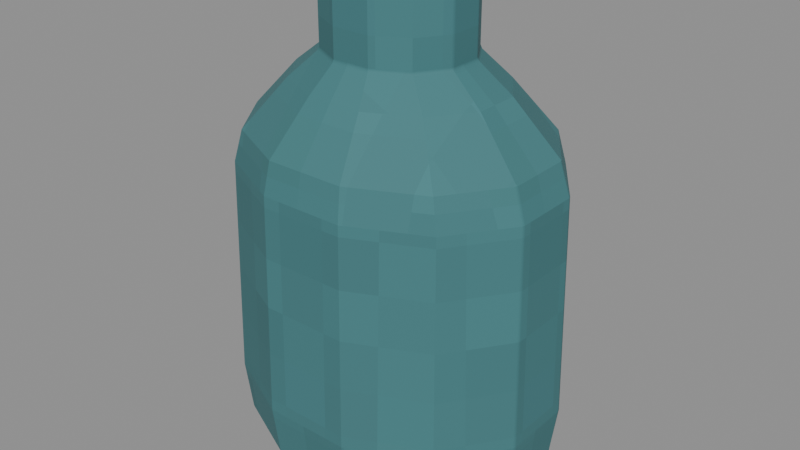 # Source: Vessel.blend  (saved by Blender 4.3.34; exported with 4.5.12 LTS)
import bpy
from mathutils import Matrix  # noqa: F401  (used for matrix-valued properties, if any)

bpy.ops.wm.read_factory_settings(use_empty=True)
scene = bpy.context.scene
scene.name = 'Isolated part'

# ---- collections
col_part_vessel = bpy.data.collections.new('Part.Vessel'); scene.collection.children.link(col_part_vessel)

# ---- images (referenced by path relative to the original .blend; pixels are not part of the script)
import os
ASSET_DIR = os.environ.get("B2B_ASSET_DIR", "")  # directory of the original .blend (textures are referenced by path, not embedded)
HERE = os.path.dirname(os.path.abspath(__file__))  # packed textures are extracted next to this script under _unpacked/

def load_image(name, relpath, width, height, colorspace="sRGB"):
    """Load a texture the original file referenced (path relative to the .blend, or extracted next to this script)."""
    p = next((c for c in (os.path.join(HERE, relpath), os.path.join(ASSET_DIR, relpath)) if relpath and os.path.exists(c)), "")
    if p:
        img = bpy.data.images.load(p, check_existing=True)
        img.name = name
    else:  # same state as the original file: an image datablock whose file is absent (Cycles renders it pink)
        img = bpy.data.images.new(name, width, height)
        img.source = "FILE"
        img.filepath = "//" + (relpath or name)
    img.colorspace_settings.name = colorspace
    return img
img_minecraft___marine_stripe = load_image('Minecraft • Marine stripe', '_unpacked/Marine_stripe.bc7fe28f.png', 32, 32, 'sRGB')

# ---- materials (node trees are filled in below, after node groups)
mat_minecraft___marine_stripe = bpy.data.materials.new('Minecraft / Marine stripe')
mat_minecraft___marine_stripe.diffuse_color = (0.2627, 0.4745, 0.4902, 1.0)

# ---- material node trees
mat_minecraft___marine_stripe.use_nodes = True; mat_minecraft___marine_stripe.node_tree.nodes.clear()
_N = mat_minecraft___marine_stripe.node_tree.nodes; _L = mat_minecraft___marine_stripe.node_tree.links
n0 = _N.new('ShaderNodeBsdfPrincipled'); n0.name = 'Principled BSDF'; n0.location = (10, 300)
n0.inputs[2].default_value = 0.85
n1 = _N.new('ShaderNodeOutputMaterial'); n1.name = 'Material Output'; n1.location = (300, 300)
n2 = _N.new('ShaderNodeTexImage'); n2.name = 'Image Texture'; n2.location = (-580, 280)
n2.image = img_minecraft___marine_stripe
n2.interpolation = 'Closest'
_L.new(n0.outputs[0], n1.inputs[0])
_L.new(n2.outputs[0], n0.inputs[0])
n1.is_active_output = True

# ---- meshes
me_ceramicpump_vessel_001 = bpy.data.meshes.new('CeramicPump.Vessel.001')
me_ceramicpump_vessel_001.from_pydata([(0.1043, 0.02355, 0.0), (0.07637, 0.06435, 0.0), (0.02795, 0.0879, 0.0), (-0.02795, 0.0879, 0.0), (-0.07637, 0.06435, 0.0), (-0.1043, 0.02355, 0.0), (-0.1043, -0.02355, 0.0), (-0.07637, -0.06435, 0.0), (-0.02795, -0.0879, 0.0), (0.02795, -0.0879, 0.0), (0.07637, -0.06435, 0.0), (0.1043, -0.02355, 0.0), (0.1246, 0.02718, 0.025), (0.09122, 0.07425, 0.025), (0.03339, 0.1014, 0.025), (-0.03339, 0.1014, 0.025), (-0.09122, 0.07425, 0.025), (-0.1246, 0.02718, 0.025), (-0.1246, -0.02718, 0.025), (-0.09122, -0.07425, 0.025), (-0.03339, -0.1014, 0.025), (0.03339, -0.1014, 0.025), (0.09122, -0.07425, 0.025), (0.1246, -0.02718, 0.025), (0.1294, 0.02847, 0.066), (0.09475, 0.07778, 0.066), (0.03468, 0.1063, 0.066), (-0.03468, 0.1063, 0.066), (-0.09475, 0.07778, 0.066), (-0.1294, 0.02847, 0.066), (-0.1294, -0.02847, 0.066), (-0.09475, -0.07778, 0.066), (-0.03468, -0.1063, 0.066), (0.03468, -0.1063, 0.066), (0.09475, -0.07778, 0.066), (0.1294, -0.02847, 0.066), (0.1256, 0.02743, 0.24), (0.09192, 0.07495, 0.24), (0.03365, 0.1024, 0.24), (-0.03365, 0.1024, 0.24), (-0.09192, 0.07495, 0.24), (-0.1256, 0.02743, 0.24), (-0.1256, -0.02743, 0.24), (-0.09192, -0.07495, 0.24), (-0.03365, -0.1024, 0.24), (0.03365, -0.1024, 0.24), (0.09192, -0.07495, 0.24), (0.1256, -0.02743, 0.24), (0.1178, 0.02614, 0.265), (0.08627, 0.07142, 0.265), (0.03158, 0.09756, 0.265), (-0.03158, 0.09756, 0.265), (-0.08627, 0.07142, 0.265), (-0.1178, 0.02614, 0.265), (-0.1178, -0.02614, 0.265), (-0.08627, -0.07142, 0.265), (-0.03158, -0.09756, 0.265), (0.03158, -0.09756, 0.265), (0.08627, -0.07142, 0.265), (0.1178, -0.02614, 0.265), (0.0821, 0.01812, 0.304), (0.0601, 0.0495, 0.304), (0.022, 0.06761, 0.304), (-0.022, 0.06761, 0.304), (-0.0601, 0.0495, 0.304), (-0.0821, 0.01812, 0.304), (-0.0821, -0.01812, 0.304), (-0.0601, -0.0495, 0.304), (-0.022, -0.06761, 0.304), (0.022, -0.06761, 0.304), (0.0601, -0.0495, 0.304), (0.0821, -0.01812, 0.304), (0.05602, 0.01346, 0.325), (0.04101, 0.03677, 0.325), (0.01501, 0.05023, 0.325), (-0.01501, 0.05023, 0.325), (-0.04101, 0.03677, 0.325), (-0.05602, 0.01346, 0.325), (-0.05602, -0.01346, 0.325), (-0.04101, -0.03677, 0.325), (-0.01501, -0.05023, 0.325), (0.01501, -0.05023, 0.325), (0.04101, -0.03677, 0.325), (0.05602, -0.01346, 0.325), (0.05602, 0.01346, 0.378), (0.04101, 0.03677, 0.378), (0.01501, 0.05023, 0.378), (-0.01501, 0.05023, 0.378), (-0.04101, 0.03677, 0.378), (-0.05602, 0.01346, 0.378), (-0.05602, -0.01346, 0.378), (-0.04101, -0.03677, 0.378), (-0.01501, -0.05023, 0.378), (0.01501, -0.05023, 0.378), (0.04101, -0.03677, 0.378), (0.05602, -0.01346, 0.378)], [], [(11, 10, 9, 8, 7, 6, 5, 4, 3, 2, 1, 0), (0, 1, 13, 12), (1, 2, 14, 13), (2, 3, 15, 14), (3, 4, 16, 15), (4, 5, 17, 16), (5, 6, 18, 17), (6, 7, 19, 18), (7, 8, 20, 19), (8, 9, 21, 20), (9, 10, 22, 21), (10, 11, 23, 22), (11, 0, 12, 23), (12, 13, 25, 24), (13, 14, 26, 25), (14, 15, 27, 26), (15, 16, 28, 27), (16, 17, 29, 28), (17, 18, 30, 29), (18, 19, 31, 30), (19, 20, 32, 31), (20, 21, 33, 32), (21, 22, 34, 33), (22, 23, 35, 34), (23, 12, 24, 35), (24, 25, 37, 36), (25, 26, 38, 37), (26, 27, 39, 38), (27, 28, 40, 39), (28, 29, 41, 40), (29, 30, 42, 41), (30, 31, 43, 42), (31, 32, 44, 43), (32, 33, 45, 44), (33, 34, 46, 45), (34, 35, 47, 46), (35, 24, 36, 47), (36, 37, 49, 48), (37, 38, 50, 49), (38, 39, 51, 50), (39, 40, 52, 51), (40, 41, 53, 52), (41, 42, 54, 53), (42, 43, 55, 54), (43, 44, 56, 55), (44, 45, 57, 56), (45, 46, 58, 57), (46, 47, 59, 58), (47, 36, 48, 59), (48, 49, 61, 60), (49, 50, 62, 61), (50, 51, 63, 62), (51, 52, 64, 63), (52, 53, 65, 64), (53, 54, 66, 65), (54, 55, 67, 66), (55, 56, 68, 67), (56, 57, 69, 68), (57, 58, 70, 69), (58, 59, 71, 70), (59, 48, 60, 71), (60, 61, 73, 72), (61, 62, 74, 73), (62, 63, 75, 74), (63, 64, 76, 75), (64, 65, 77, 76), (65, 66, 78, 77), (66, 67, 79, 78), (67, 68, 80, 79), (68, 69, 81, 80), (69, 70, 82, 81), (70, 71, 83, 82), (71, 60, 72, 83), (72, 73, 85, 84), (73, 74, 86, 85), (74, 75, 87, 86), (75, 76, 88, 87), (76, 77, 89, 88), (77, 78, 90, 89), (78, 79, 91, 90), (79, 80, 92, 91), (80, 81, 93, 92), (81, 82, 94, 93), (82, 83, 95, 94), (83, 72, 84, 95), (84, 85, 86, 87, 88, 89, 90, 91, 92, 93, 94, 95)])
_uv = me_ceramicpump_vessel_001.uv_layers.new(name='UV0.Surface')
_uv.uv.foreach_set('vector', [0.6169, 0.4032, 0.5946, 0.3705, 0.5558, 0.3517, 0.5111, 0.3517, 0.4724, 0.3705, 0.45, 0.4032, 0.45, 0.4408, 0.4724, 0.4735, 0.5111, 0.4923, 0.5558, 0.4923, 0.5946, 0.4735, 0.6169, 0.4408, 0.5523, 0.422, 0.585, 0.422, 0.5929, 0.442, 0.5552, 0.442, 0.5946, 0.422, 0.5558, 0.422, 0.5602, 0.442, 0.6064, 0.442, 0.5558, 0.422, 0.5111, 0.422, 0.5068, 0.442, 0.5602, 0.442, 0.5111, 0.422, 0.4724, 0.422, 0.4605, 0.442, 0.5068, 0.442, 0.585, 0.422, 0.5523, 0.422, 0.5552, 0.442, 0.5929, 0.442, 0.5523, 0.422, 0.5146, 0.422, 0.5117, 0.442, 0.5552, 0.442, 0.5146, 0.422, 0.482, 0.422, 0.4741, 0.442, 0.5117, 0.442, 0.4724, 0.422, 0.5111, 0.422, 0.5068, 0.442, 0.4605, 0.442, 0.5111, 0.422, 0.5558, 0.422, 0.5602, 0.442, 0.5068, 0.442, 0.5558, 0.422, 0.5946, 0.422, 0.6064, 0.442, 0.5602, 0.442, 0.482, 0.422, 0.5146, 0.422, 0.5117, 0.442, 0.4741, 0.442, 0.5146, 0.422, 0.5523, 0.422, 0.5552, 0.442, 0.5117, 0.442, 0.5552, 0.442, 0.5929, 0.442, 0.5957, 0.4748, 0.5562, 0.4748, 0.6064, 0.442, 0.5602, 0.442, 0.5612, 0.4748, 0.6093, 0.4748, 0.5602, 0.442, 0.5068, 0.442, 0.5057, 0.4748, 0.5612, 0.4748, 0.5068, 0.442, 0.4605, 0.442, 0.4577, 0.4748, 0.5057, 0.4748, 0.5929, 0.442, 0.5552, 0.442, 0.5562, 0.4748, 0.5957, 0.4748, 0.5552, 0.442, 0.5117, 0.442, 0.5107, 0.4748, 0.5562, 0.4748, 0.5117, 0.442, 0.4741, 0.442, 0.4712, 0.4748, 0.5107, 0.4748, 0.4605, 0.442, 0.5068, 0.442, 0.5057, 0.4748, 0.4577, 0.4748, 0.5068, 0.442, 0.5602, 0.442, 0.5612, 0.4748, 0.5057, 0.4748, 0.5602, 0.442, 0.6064, 0.442, 0.6093, 0.4748, 0.5612, 0.4748, 0.4741, 0.442, 0.5117, 0.442, 0.5107, 0.4748, 0.4712, 0.4748, 0.5117, 0.442, 0.5552, 0.442, 0.5562, 0.4748, 0.5107, 0.4748, 0.5863, 0.4448, 0.5863, 0.4842, 0.7255, 0.482, 0.7255, 0.444, 0.5863, 0.4978, 0.5863, 0.4498, 0.7255, 0.4489, 0.7255, 0.4955, 0.5863, 0.4498, 0.5863, 0.3943, 0.7255, 0.3951, 0.7255, 0.4489, 0.5863, 0.3943, 0.5863, 0.3462, 0.7255, 0.3485, 0.7255, 0.3951, 0.5863, 0.4842, 0.5863, 0.4448, 0.7255, 0.444, 0.7255, 0.482, 0.5863, 0.4448, 0.5863, 0.3992, 0.7255, 0.4001, 0.7255, 0.444, 0.5863, 0.3992, 0.5863, 0.3598, 0.7255, 0.362, 0.7255, 0.4001, 0.5863, 0.3462, 0.5863, 0.3943, 0.7255, 0.3951, 0.7255, 0.3485, 0.5863, 0.3943, 0.5863, 0.4498, 0.7255, 0.4489, 0.7255, 0.3951, 0.5863, 0.4498, 0.5863, 0.4978, 0.7255, 0.4955, 0.7255, 0.4489, 0.5863, 0.3598, 0.5863, 0.3992, 0.7255, 0.4001, 0.7255, 0.362, 0.5863, 0.3992, 0.5863, 0.4448, 0.7255, 0.444, 0.7255, 0.4001, 0.5554, 0.614, 0.5934, 0.614, 0.5906, 0.634, 0.5544, 0.634, 0.607, 0.614, 0.5604, 0.614, 0.5587, 0.634, 0.6025, 0.634, 0.5604, 0.614, 0.5066, 0.614, 0.5082, 0.634, 0.5587, 0.634, 0.5066, 0.614, 0.4599, 0.614, 0.4645, 0.634, 0.5082, 0.634, 0.5934, 0.614, 0.5554, 0.614, 0.5544, 0.634, 0.5906, 0.634, 0.5554, 0.614, 0.5115, 0.614, 0.5126, 0.634, 0.5544, 0.634, 0.5115, 0.614, 0.4735, 0.614, 0.4763, 0.634, 0.5126, 0.634, 0.4599, 0.614, 0.5066, 0.614, 0.5082, 0.634, 0.4645, 0.634, 0.5066, 0.614, 0.5604, 0.614, 0.5587, 0.634, 0.5082, 0.634, 0.5604, 0.614, 0.607, 0.614, 0.6025, 0.634, 0.5587, 0.634, 0.4735, 0.614, 0.5115, 0.614, 0.5126, 0.634, 0.4763, 0.634, 0.5115, 0.614, 0.5554, 0.614, 0.5544, 0.634, 0.5126, 0.634, 0.6277, 0.4429, 0.6025, 0.4791, 0.5816, 0.4616, 0.5992, 0.4365, 0.6025, 0.634, 0.5587, 0.634, 0.5511, 0.6652, 0.5816, 0.6652, 0.5587, 0.634, 0.5082, 0.634, 0.5159, 0.6652, 0.5511, 0.6652, 0.5082, 0.634, 0.4645, 0.634, 0.4854, 0.6652, 0.5159, 0.6652, 0.4645, 0.4791, 0.4392, 0.4429, 0.4678, 0.4365, 0.4854, 0.4616, 0.5544, 0.634, 0.5126, 0.634, 0.519, 0.6652, 0.548, 0.6652, 0.4392, 0.4011, 0.4645, 0.3649, 0.4854, 0.3824, 0.4678, 0.4075, 0.4645, 0.634, 0.5082, 0.634, 0.5159, 0.6652, 0.4854, 0.6652, 0.5082, 0.634, 0.5587, 0.634, 0.5511, 0.6652, 0.5159, 0.6652, 0.5587, 0.634, 0.6025, 0.634, 0.5816, 0.6652, 0.5511, 0.6652, 0.6025, 0.3649, 0.6277, 0.4011, 0.5992, 0.4075, 0.5816, 0.3824, 0.5126, 0.634, 0.5544, 0.634, 0.548, 0.6652, 0.519, 0.6652, 0.5992, 0.4365, 0.5816, 0.4616, 0.5663, 0.4514, 0.5783, 0.4328, 0.5816, 0.6652, 0.5511, 0.6652, 0.5455, 0.682, 0.5663, 0.682, 0.5511, 0.6652, 0.5159, 0.6652, 0.5215, 0.682, 0.5455, 0.682, 0.5159, 0.4761, 0.4854, 0.4616, 0.5007, 0.4514, 0.5215, 0.4622, 0.4854, 0.4616, 0.4678, 0.4365, 0.4887, 0.4328, 0.5007, 0.4514, 0.548, 0.3563, 0.519, 0.3563, 0.5227, 0.3772, 0.5442, 0.3772, 0.4678, 0.4075, 0.4854, 0.3824, 0.5007, 0.3926, 0.4887, 0.4112, 0.4854, 0.6652, 0.5159, 0.6652, 0.5215, 0.682, 0.5007, 0.682, 0.5159, 0.6652, 0.5511, 0.6652, 0.5455, 0.682, 0.5215, 0.682, 0.5511, 0.3679, 0.5816, 0.3824, 0.5663, 0.3926, 0.5455, 0.3818, 0.5816, 0.3824, 0.5992, 0.4075, 0.5783, 0.4112, 0.5663, 0.3926, 0.519, 0.4877, 0.548, 0.4877, 0.5442, 0.4668, 0.5227, 0.4668, 0.7935, 0.4328, 0.7935, 0.4514, 0.8359, 0.4514, 0.8359, 0.4328, 0.7935, 0.4548, 0.7935, 0.434, 0.8359, 0.434, 0.8359, 0.4548, 0.7935, 0.434, 0.7935, 0.41, 0.8359, 0.41, 0.8359, 0.434, 0.7935, 0.41, 0.7935, 0.3892, 0.8359, 0.3892, 0.8359, 0.41, 0.7935, 0.4514, 0.7935, 0.4328, 0.8359, 0.4328, 0.8359, 0.4514, 0.7935, 0.4328, 0.7935, 0.4112, 0.8359, 0.4112, 0.8359, 0.4328, 0.7935, 0.4112, 0.7935, 0.3926, 0.8359, 0.3926, 0.8359, 0.4112, 0.7935, 0.3892, 0.7935, 0.41, 0.8359, 0.41, 0.8359, 0.3892, 0.7935, 0.41, 0.7935, 0.434, 0.8359, 0.434, 0.8359, 0.41, 0.7935, 0.434, 0.7935, 0.4548, 0.8359, 0.4548, 0.8359, 0.434, 0.7935, 0.3926, 0.7935, 0.4112, 0.8359, 0.4112, 0.8359, 0.3926, 0.7935, 0.4112, 0.7935, 0.4328, 0.8359, 0.4328, 0.8359, 0.4112, 0.5783, 0.4328, 0.5663, 0.4514, 0.5455, 0.4622, 0.5215, 0.4622, 0.5007, 0.4514, 0.4887, 0.4328, 0.4887, 0.4112, 0.5007, 0.3926, 0.5215, 0.3818, 0.5455, 0.3818, 0.5663, 0.3926, 0.5783, 0.4112])
_uv.active_render = True
_uv = me_ceramicpump_vessel_001.uv_layers.new(name='UV1.Paint')
_uv.uv.foreach_set('vector', [0.7415, 0.8246, 0.697, 0.794, 0.6714, 0.7409, 0.6714, 0.6795, 0.697, 0.6264, 0.7415, 0.5957, 0.7928, 0.5957, 0.8373, 0.6264, 0.863, 0.6795, 0.863, 0.7409, 0.8373, 0.794, 0.7928, 0.8246, 0.3066, 0.7605, 0.2622, 0.759, 0.2514, 0.7324, 0.3027, 0.7343, 0.1865, 0.4145, 0.1337, 0.4142, 0.1397, 0.3866, 0.2027, 0.3869, 0.1337, 0.4142, 0.07281, 0.4142, 0.06689, 0.3866, 0.1397, 0.3866, 0.07281, 0.4142, 0.02004, 0.4145, 0.003854, 0.3869, 0.06689, 0.3866, 0.841, 0.3328, 0.7965, 0.3343, 0.8005, 0.3081, 0.8518, 0.3062, 0.7965, 0.3343, 0.7452, 0.3343, 0.7413, 0.3081, 0.8005, 0.3081, 0.7452, 0.3343, 0.7007, 0.3328, 0.6899, 0.3062, 0.7413, 0.3081, 0.4048, 0.4145, 0.352, 0.4142, 0.3579, 0.3866, 0.4209, 0.3869, 0.352, 0.4142, 0.291, 0.4142, 0.2851, 0.3866, 0.3579, 0.3866, 0.291, 0.4142, 0.2383, 0.4145, 0.2221, 0.3869, 0.2851, 0.3866, 0.4024, 0.759, 0.358, 0.7605, 0.3619, 0.7343, 0.4132, 0.7324, 0.358, 0.7605, 0.3066, 0.7605, 0.3027, 0.7343, 0.3619, 0.7343, 0.3027, 0.7343, 0.2514, 0.7324, 0.2475, 0.6877, 0.3013, 0.6896, 0.2027, 0.3869, 0.1397, 0.3866, 0.1411, 0.3415, 0.2066, 0.3419, 0.1397, 0.3866, 0.06689, 0.3866, 0.06548, 0.3415, 0.1411, 0.3415, 0.06689, 0.3866, 0.003854, 0.3869, 8.009e-09, 0.3419, 0.06548, 0.3415, 0.8518, 0.3062, 0.8005, 0.3081, 0.8019, 0.2634, 0.8557, 0.2615, 0.8005, 0.3081, 0.7413, 0.3081, 0.7398, 0.2634, 0.8019, 0.2634, 0.7413, 0.3081, 0.6899, 0.3062, 0.6861, 0.2615, 0.7398, 0.2634, 0.4209, 0.3869, 0.3579, 0.3866, 0.3593, 0.3415, 0.4248, 0.3419, 0.3579, 0.3866, 0.2851, 0.3866, 0.2837, 0.3415, 0.3593, 0.3415, 0.2851, 0.3866, 0.2221, 0.3869, 0.2182, 0.3419, 0.2837, 0.3415, 0.4132, 0.7324, 0.3619, 0.7343, 0.3633, 0.6896, 0.4171, 0.6877, 0.3619, 0.7343, 0.3027, 0.7343, 0.3013, 0.6896, 0.3633, 0.6896, 0.3013, 0.6896, 0.2475, 0.6877, 0.2506, 0.4969, 0.3024, 0.4988, 0.2066, 0.3419, 0.1411, 0.3415, 0.14, 0.1507, 0.2035, 0.1511, 0.1411, 0.3415, 0.06548, 0.3415, 0.0666, 0.1507, 0.14, 0.1507, 0.06548, 0.3415, 8.009e-09, 0.3419, 0.003083, 0.1511, 0.0666, 0.1507, 0.8557, 0.2615, 0.8019, 0.2634, 0.8008, 0.07254, 0.8526, 0.07067, 0.8019, 0.2634, 0.7398, 0.2634, 0.741, 0.07254, 0.8008, 0.07254, 0.7398, 0.2634, 0.6861, 0.2615, 0.6892, 0.07067, 0.741, 0.07254, 0.4248, 0.3419, 0.3593, 0.3415, 0.3582, 0.1507, 0.4217, 0.1511, 0.3593, 0.3415, 0.2837, 0.3415, 0.2848, 0.1507, 0.3582, 0.1507, 0.2837, 0.3415, 0.2182, 0.3419, 0.2213, 0.1511, 0.2848, 0.1507, 0.4171, 0.6877, 0.3633, 0.6896, 0.3622, 0.4988, 0.414, 0.4969, 0.3633, 0.6896, 0.3013, 0.6896, 0.3024, 0.4988, 0.3622, 0.4988, 0.3024, 0.4988, 0.2506, 0.4969, 0.2545, 0.4692, 0.3038, 0.471, 0.2035, 0.1511, 0.14, 0.1507, 0.1377, 0.1233, 0.1973, 0.1237, 0.14, 0.1507, 0.0666, 0.1507, 0.06886, 0.1233, 0.1377, 0.1233, 0.0666, 0.1507, 0.003083, 0.1511, 0.009249, 0.1237, 0.06886, 0.1233, 0.8526, 0.07067, 0.8008, 0.07254, 0.7994, 0.04472, 0.8487, 0.04296, 0.8008, 0.07254, 0.741, 0.07254, 0.7424, 0.04472, 0.7994, 0.04472, 0.741, 0.07254, 0.6892, 0.07067, 0.693, 0.04296, 0.7424, 0.04472, 0.4217, 0.1511, 0.3582, 0.1507, 0.3559, 0.1233, 0.4155, 0.1237, 0.3582, 0.1507, 0.2848, 0.1507, 0.2871, 0.1233, 0.3559, 0.1233, 0.2848, 0.1507, 0.2213, 0.1511, 0.2275, 0.1237, 0.2871, 0.1233, 0.414, 0.4969, 0.3622, 0.4988, 0.3608, 0.471, 0.4101, 0.4692, 0.3622, 0.4988, 0.3024, 0.4988, 0.3038, 0.471, 0.3608, 0.471, 0.1121, 0.8311, 0.07767, 0.8808, 0.04915, 0.8568, 0.07313, 0.8223, 0.1973, 0.1237, 0.1377, 0.1233, 0.1273, 0.08095, 0.1688, 0.08119, 0.1377, 0.1233, 0.06886, 0.1233, 0.0793, 0.08095, 0.1273, 0.08095, 0.06886, 0.1233, 0.009249, 0.1237, 0.03777, 0.08119, 0.0793, 0.08095, 0.2819, 0.929, 0.2475, 0.8793, 0.2865, 0.8705, 0.3105, 0.905, 0.7994, 0.04472, 0.7424, 0.04472, 0.7511, 2.466e-08, 0.7906, 2.466e-08, 0.2475, 0.822, 0.2819, 0.7723, 0.3105, 0.7964, 0.2865, 0.8308, 0.4155, 0.1237, 0.3559, 0.1233, 0.3455, 0.08095, 0.387, 0.08119, 0.3559, 0.1233, 0.2871, 0.1233, 0.2975, 0.08095, 0.3455, 0.08095, 0.2871, 0.1233, 0.2275, 0.1237, 0.256, 0.08119, 0.2975, 0.08095, 0.07767, 0.7241, 0.1121, 0.7738, 0.07313, 0.7826, 0.04915, 0.7482, 0.3608, 0.471, 0.3038, 0.471, 0.3125, 0.4262, 0.352, 0.4262, 0.07313, 0.8223, 0.04915, 0.8568, 0.02834, 0.8428, 0.0447, 0.8172, 0.04915, 0.8568, 0.007617, 0.8766, 0.0, 0.8576, 0.02834, 0.8428, 0.1273, 0.08095, 0.0793, 0.08095, 0.08692, 0.05814, 0.1196, 0.05814, 0.352, 0.9248, 0.3105, 0.905, 0.3313, 0.891, 0.3596, 0.9058, 0.3105, 0.905, 0.2865, 0.8705, 0.3149, 0.8654, 0.3313, 0.891, 0.2865, 0.8705, 0.2865, 0.8308, 0.3149, 0.8359, 0.3149, 0.8654, 0.2865, 0.8308, 0.3105, 0.7964, 0.3313, 0.8103, 0.3149, 0.8359, 0.3105, 0.7964, 0.352, 0.7765, 0.3596, 0.7955, 0.3313, 0.8103, 0.3455, 0.08095, 0.2975, 0.08095, 0.3052, 0.05814, 0.3379, 0.05814, 0.007617, 0.7283, 0.04915, 0.7482, 0.02834, 0.7621, 0.0, 0.7473, 0.04915, 0.7482, 0.07313, 0.7826, 0.0447, 0.7877, 0.02834, 0.7621, 0.07313, 0.7826, 0.07313, 0.8223, 0.0447, 0.8172, 0.0447, 0.7877, 0.8826, 0.5528, 0.8818, 0.5784, 0.8241, 0.5784, 0.8249, 0.5528, 0.148, 0.05832, 0.1196, 0.05814, 0.1196, 0.0, 0.148, 0.0001783, 0.1196, 0.05814, 0.08692, 0.05814, 0.08692, 0.0, 0.1196, 0.0, 0.08692, 0.05814, 0.05858, 0.05832, 0.05858, 0.0001783, 0.08692, 0.0, 0.925, 0.2212, 0.9259, 0.2468, 0.8682, 0.2468, 0.8673, 0.2212, 0.9259, 0.2468, 0.9259, 0.2763, 0.8682, 0.2763, 0.8682, 0.2468, 0.9259, 0.2763, 0.925, 0.3019, 0.8673, 0.3019, 0.8682, 0.2763, 0.3662, 0.05832, 0.3379, 0.05814, 0.3379, 0.0, 0.3662, 0.0001783, 0.3379, 0.05814, 0.3052, 0.05814, 0.3052, 0.0, 0.3379, 0.0, 0.3052, 0.05814, 0.2768, 0.05832, 0.2768, 0.0001783, 0.3052, 0.0, 0.8818, 0.4977, 0.8826, 0.5233, 0.8249, 0.5233, 0.8241, 0.4977, 0.8826, 0.5233, 0.8826, 0.5528, 0.8249, 0.5528, 0.8249, 0.5233, 0.7408, 0.8364, 0.7662, 0.8529, 0.7808, 0.8814, 0.7808, 0.9143, 0.7662, 0.9428, 0.7408, 0.9593, 0.7114, 0.9593, 0.686, 0.9428, 0.6714, 0.9143, 0.6714, 0.8814, 0.686, 0.8529, 0.7114, 0.8364])
me_ceramicpump_vessel_001.materials.append(mat_minecraft___marine_stripe)
me_ceramicpump_vessel_001.update()

# ---- objects
ob_vessel = bpy.data.objects.new('Vessel', me_ceramicpump_vessel_001)

# ---- transforms, parenting, visibility, modifiers, constraints
ob_vessel.location = (0.0, 0.0, 0.0)
_m = ob_vessel.modifiers.new('Hand-finished edges', 'BEVEL')
_m.width = 0.0017
_m.width_pct = 0.0017
_m.harden_normals = True

# ---- collection membership
col_part_vessel.objects.link(ob_vessel)

# ---- scene / render settings (as saved in the file)
scene.frame_start = 1; scene.frame_end = 250; scene.frame_set(1)
scene.render.engine = 'BLENDER_EEVEE_NEXT'
scene.render.image_settings.exr_codec = 'NONE'
scene.render.simplify_subdivision_render = 0
scene.render.simplify_child_particles_render = 0.0
scene.eevee.use_volume_custom_range = False
scene.eevee.use_fast_gi = False
scene.eevee.use_shadows = False
scene.view_settings.white_balance_temperature = 0.0
scene.view_settings.white_balance_tint = 0.0
scene.view_settings.white_balance_whitepoint = (2.97, 0.5193, -0.0414)
bpy.context.view_layer.update()

# ---- added for rendering (the .blend has no active camera and no usable light): camera, sun + grey world if the file has none
cam_auto = bpy.data.cameras.new('AutoCamera')
cam_auto.lens = 50.0
cam_auto.sensor_width = 36.0
cam_auto.clip_end = 1000.0
ob_auto_camera = bpy.data.objects.new('AutoCamera', cam_auto)
scene.collection.objects.link(ob_auto_camera)
ob_auto_camera.location = (0.467265, -0.560719, 0.562812)
ob_auto_camera.rotation_euler = (1.09748, -7.21219e-08, 0.694738)
scene.camera = ob_auto_camera
light_auto_sun = bpy.data.lights.new('AutoSun', 'SUN')
light_auto_sun.energy = 3.0
light_auto_sun.angle = 0.0523599
ob_auto_sun = bpy.data.objects.new('AutoSun', light_auto_sun)
scene.collection.objects.link(ob_auto_sun)
ob_auto_sun.rotation_euler = (0.872665, 0.174533, 0.523599)
if scene.world is None:
    world_auto = bpy.data.worlds.new('AutoWorld')
    world_auto.color = (0.3, 0.3, 0.3)
    scene.world = world_auto
bpy.context.view_layer.update()
